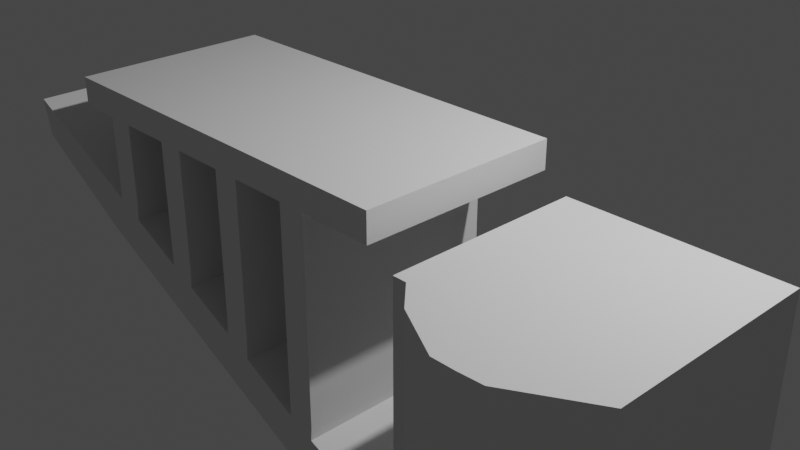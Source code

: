 # Source: untitled.blend  (saved by Blender 4.3.32; exported with 4.5.12 LTS)
import bpy
from mathutils import Matrix  # noqa: F401  (used for matrix-valued properties, if any)

bpy.ops.wm.read_factory_settings(use_empty=True)
scene = bpy.context.scene
scene.name = 'Scene'

# ---- collections
col_collection = bpy.data.collections.new('Collection'); scene.collection.children.link(col_collection)

# ---- world
world_world = bpy.data.worlds.new('World'); scene.world = world_world
world_world.use_nodes = True; world_world.node_tree.nodes.clear()
_N = world_world.node_tree.nodes; _L = world_world.node_tree.links
n0 = _N.new('ShaderNodeOutputWorld'); n0.name = 'World Output'; n0.location = (300, 300)
n1 = _N.new('ShaderNodeBackground'); n1.name = 'Background'; n1.location = (10, 300)
n1.inputs[0].default_value = (0.05088, 0.05088, 0.05088, 1.0)
_L.new(n1.outputs[0], n0.inputs[0])
n0.is_active_output = True
world_world.color = (0.05088, 0.05088, 0.05088)
world_world.use_sun_shadow = False
world_world.sun_shadow_jitter_overblur = 0.0

# ---- cameras
cam_camera = bpy.data.cameras.new('Camera')
cam_camera.clip_end = 100.0
cam_camera.ortho_scale = 7.314

# ---- lights
light_light = bpy.data.lights.new('Light', 'POINT')
light_light.transmission_factor = 0.0
light_light.energy = 1000.0
light_light.shadow_soft_size = 0.1
light_light.shadow_maximum_resolution = 0.006
light_light.use_absolute_resolution = True

# ---- meshes
me_plane = bpy.data.meshes.new('Plane')
me_plane.from_pydata([(-1.0, -1.0, 0.0), (1.0, -1.0, 0.0), (-1.0, 1.0, 0.0), (1.0, 1.0, 0.0)], [], [(0, 1, 3, 2)])
_uv = me_plane.uv_layers.new(name='UVMap')
_uv.uv.foreach_set('vector', [0.0, 0.0, 1.0, 0.0, 1.0, 1.0, 0.0, 1.0])
me_plane.use_remesh_fix_poles = True
me_plane.use_remesh_preserve_attributes = False
me_plane.update()
me_cube_004 = bpy.data.meshes.new('Cube.004')
me_cube_004.from_pydata([(1.399, -1.0, -1.0), (1.399, -1.0, 1.006), (1.399, 1.0, -1.0), (1.399, 1.0, 1.006), (3.399, -1.0, -1.0), (3.399, -1.0, 1.006), (3.399, 1.0, -1.0), (3.399, 1.0, 1.006), (1.399, -1.0, 0.8239), (1.399, 1.0, 0.8239), (3.399, 1.0, 0.8309), (3.399, -1.0, 0.8309), (1.399, 1.0, 0.4784), (3.399, 1.0, 0.4712), (3.399, -1.0, 0.4712), (1.399, -1.0, 0.4784), (1.399, 1.0, 0.3041), (3.399, 1.0, 0.2969), (3.399, -1.0, 0.2969), (1.399, -1.0, 0.3041), (1.399, 1.0, -0.04594), (3.399, 1.0, -0.03901), (3.399, -1.0, -0.03901), (1.399, -1.0, -0.04594), (1.399, 1.0, -0.2132), (3.399, 1.0, -0.2132), (3.399, -1.0, -0.2132), (1.399, -1.0, -0.2132), (1.399, 1.0, -0.5499), (3.399, 1.0, -0.5526), (3.399, -1.0, -0.5526), (1.399, -1.0, -0.5499), (1.399, 1.0, -0.7248), (3.399, 1.0, -0.7261), (3.399, -1.0, -0.7261), (1.399, -1.0, -0.7248), (14.26, -1.0, 0.295), (3.914, -1.0, 0.295), (14.26, 1.0, 0.295), (3.914, 1.0, 0.295), (14.26, -1.0, 0.4694), (3.914, -1.0, 0.4694), (14.26, 1.0, 0.4694), (3.914, 1.0, 0.4694), (17.76, -1.0, 0.8318), (3.691, -1.0, 0.8318), (17.76, 1.0, 0.8318), (3.691, 1.0, 0.8318), (17.76, -1.0, 1.006), (3.691, -1.0, 1.006), (17.76, 1.0, 1.006), (3.691, 1.0, 1.006), (16.0, -1.0, 0.8318), (16.0, 1.0, 0.8318), (16.0, 1.0, 1.006), (16.0, -1.0, 1.006), (22.72, -1.006, 1.198), (7.303, -1.006, -1.532), (22.72, 0.9944, 1.198), (7.303, 0.9944, -1.532), (19.97, -1.006, 1.305), (4.722, -1.006, -1.582), (19.97, 0.9944, 1.305), (4.722, 0.9944, -1.582), (20.39, -1.006, 0.7223), (20.39, 0.9944, 0.7223), (17.81, 0.9944, 0.8288), (17.81, -1.006, 0.8288), (21.24, 0.9944, 0.8786), (18.66, 0.9944, 1.004), (18.66, -1.006, 1.004), (21.24, -1.006, 0.8786), (17.38, -1.006, 0.1666), (17.38, 0.9944, 0.1666), (14.79, 0.9944, 0.2912), (14.79, -1.006, 0.2912), (18.35, 0.9944, 0.3455), (15.77, 0.9944, 0.4673), (15.77, -1.006, 0.4673), (18.35, -1.006, 0.3455), (14.68, -1.006, -0.3301), (14.68, 0.9944, -0.3301), (12.1, 0.9944, -0.2104), (12.1, -1.006, -0.2104), (15.59, 0.9944, -0.1625), (13.01, 0.9944, -0.04117), (13.01, -1.006, -0.04117), (15.59, -1.006, -0.1625), (12.02, -1.0, -0.2132), (3.843, -1.0, -0.2132), (12.02, 1.0, -0.2132), (3.843, 1.0, -0.2132), (12.02, -1.0, -0.03889), (3.843, -1.0, -0.03889), (12.02, 1.0, -0.03889), (3.843, 1.0, -0.03889), (11.87, -1.006, -0.8476), (11.87, 0.9944, -0.8476), (9.289, 0.9944, -0.7243), (9.289, -1.006, -0.7243), (12.82, 0.9944, -0.6726), (10.24, 0.9944, -0.5562), (10.24, -1.006, -0.5562), (12.82, -1.006, -0.6726), (9.13, -1.0, -0.7271), (3.783, -1.0, -0.7271), (9.13, 1.0, -0.7271), (3.783, 1.0, -0.7271), (9.13, -1.0, -0.5527), (3.783, -1.0, -0.5527), (9.13, 1.0, -0.5527), (3.783, 1.0, -0.5527), (1.399, -1.0, 1.465), (1.399, 1.0, 1.465), (3.399, 1.0, 1.465), (3.399, -1.0, 1.465), (32.3, -1.045, 1.748), (4.09, -1.045, 1.748), (32.3, 0.8907, 1.748), (4.09, 0.8907, 1.748), (32.3, -1.166, 2.935), (4.09, -1.166, 2.935), (32.3, 0.8907, 2.935), (4.09, 0.8907, 2.935), (32.3, 0.8907, 2.364), (4.09, 0.8907, 2.364), (32.3, -1.584, 2.364), (4.09, -1.584, 2.364), (32.3, 0.8907, 2.056), (4.09, -1.436, 2.056), (4.09, 0.8907, 2.056), (32.3, -1.436, 2.056), (4.09, 0.8907, 2.649), (32.3, -1.436, 2.649), (32.3, 0.8907, 2.649), (4.09, -1.436, 2.649), (26.16, -1.045, 1.748), (26.16, 0.8907, 1.748), (24.88, 0.8907, 2.935), (24.88, -1.166, 2.935), (24.88, -1.584, 2.364), (24.88, 0.8907, 2.364), (24.88, 0.8907, 2.056), (24.88, -1.436, 2.056), (24.88, -1.436, 2.649), (24.88, 0.8907, 2.649), (20.81, -1.045, 1.748), (20.81, 0.8907, 1.748), (20.81, 0.8907, 2.935), (20.81, -1.166, 2.935), (20.81, -1.584, 2.364), (20.81, 0.8907, 2.364), (20.81, 0.8907, 2.056), (20.81, -1.436, 2.056), (20.81, -1.436, 2.649), (20.81, 0.8907, 2.649), (23.8, -1.025, 1.473), (20.81, -1.025, 1.526), (20.81, 0.9426, 1.526), (23.8, 0.9426, 1.473), (24.83, -1.034, 1.594), (20.81, -1.034, 1.624), (20.81, 0.9198, 1.624), (24.83, 0.9198, 1.594), (20.81, -1.045, 1.664), (4.09, -1.045, 1.664), (4.09, 0.8907, 1.664), (20.81, 0.8907, 1.664), (25.35, -1.038, 1.654), (20.81, -1.038, 1.672), (20.81, 0.9084, 1.672), (25.35, 0.9084, 1.654), (32.3, 0.8907, 2.507), (4.09, -1.57, 2.507), (4.09, 0.8907, 2.507), (32.3, -1.57, 2.507), (24.88, 0.8907, 2.507), (24.88, -1.57, 2.507), (20.81, 0.8907, 2.507), (20.81, -1.57, 2.507), (4.09, 0.8907, 2.228), (32.3, -1.586, 2.228), (32.3, 0.8907, 2.228), (4.09, -1.586, 2.228), (24.88, -1.586, 2.228), (24.88, 0.8907, 2.228), (20.81, -1.586, 2.228), (20.81, 0.8907, 2.228), (4.09, 0.8907, 2.78), (32.3, -1.312, 2.78), (32.3, 0.8907, 2.78), (4.09, -1.312, 2.78), (24.88, -1.312, 2.78), (24.88, 0.8907, 2.78), (20.81, -1.312, 2.78), (20.81, 0.8907, 2.78), (32.3, 0.8907, 1.902), (4.09, -1.301, 1.902), (4.09, 0.8907, 1.902), (32.3, -1.301, 1.902), (25.52, 0.8907, 1.902), (25.52, -1.301, 1.902), (20.81, 0.8907, 1.902), (20.81, -1.301, 1.902), (43.11, 0.8907, 1.748), (43.11, -1.045, 1.748), (43.11, 0.8907, 1.902), (43.11, -1.166, 2.935), (43.11, 0.8907, 2.935), (43.11, -1.312, 2.78), (43.11, 0.8907, 2.507), (43.11, 0.8907, 2.364), (43.11, -1.586, 2.228), (43.11, -1.584, 2.364), (43.11, 0.8907, 2.228), (43.11, 0.8907, 2.056), (43.11, -1.301, 1.902), (43.11, -1.436, 2.056), (43.11, -1.57, 2.507), (43.11, -1.436, 2.649), (43.11, 0.8907, 2.78), (43.11, 0.8907, 2.649), (18.89, -1.045, 1.748), (18.89, 0.8907, 1.748), (18.89, 0.8907, 2.935), (18.89, -1.166, 2.935), (18.89, -1.584, 2.364), (18.89, 0.8907, 2.364), (18.89, 0.8907, 2.056), (18.89, -1.436, 2.056), (18.89, -1.436, 2.649), (18.89, 0.8907, 2.649), (18.89, -1.045, 1.664), (18.89, 0.8907, 1.664), (18.89, 0.8907, 2.507), (18.89, -1.57, 2.507), (18.89, -1.586, 2.228), (18.89, 0.8907, 2.228), (18.89, -1.312, 2.78), (18.89, 0.8907, 2.78), (18.89, 0.8907, 1.902), (18.89, -1.301, 1.902), (18.89, -1.062, 2.935), (20.81, -1.062, 2.935), (18.89, -1.48, 2.364), (20.81, -1.48, 2.364), (18.89, -1.332, 2.056), (20.81, -1.332, 2.056), (18.89, -1.332, 2.649), (20.81, -1.332, 2.649), (20.81, -1.209, 2.78), (20.81, -1.482, 2.228), (20.81, -1.466, 2.507), (20.81, -1.197, 1.902), (20.81, -0.9412, 1.748), (18.89, -1.466, 2.507), (18.89, -1.482, 2.228), (18.89, -1.209, 2.78), (18.89, -1.197, 1.902), (18.89, -0.9412, 1.748), (19.65, 0.8907, 1.748), (19.65, 0.8907, 2.935), (19.65, -1.166, 2.935), (19.65, 0.8907, 2.364), (19.65, 0.8907, 2.056), (19.65, 0.8907, 2.649), (19.65, 0.8907, 1.664), (19.65, 0.8907, 2.507), (19.65, 0.8907, 2.228), (19.65, 0.8907, 2.78), (19.65, 0.8907, 1.902), (19.65, -1.045, 1.748), (19.65, -1.045, 1.664), (19.65, -1.062, 2.935), (19.65, -1.48, 2.364), (19.65, -1.332, 2.056), (19.65, -1.332, 2.649), (19.65, -1.466, 2.507), (19.65, -1.482, 2.228), (19.65, -1.209, 2.78), (19.65, -1.197, 1.902), (19.65, -0.9412, 1.748), (19.65, -1.032, 2.935), (20.81, -1.032, 2.935), (19.65, -1.449, 2.364), (20.81, -1.449, 2.364), (19.65, -1.301, 2.056), (20.81, -1.301, 2.056), (19.65, -1.301, 2.649), (20.81, -1.301, 2.649), (20.81, -1.178, 2.78), (20.81, -1.452, 2.228), (20.81, -1.436, 2.507), (20.81, -1.166, 1.902), (20.81, -0.9106, 1.748), (19.65, -1.436, 2.507), (19.65, -1.452, 2.228), (19.65, -1.178, 2.78), (19.65, -1.166, 1.902), (19.65, -0.9106, 1.748), (1.399, 0.0, -1.0), (1.399, 0.0, 1.006), (3.399, 0.0, -1.0), (3.399, 0.0, 1.006), (1.399, 0.0, 0.8239), (1.399, -1.192e-07, 0.4784), (1.399, -1.192e-07, 0.3041), (1.399, -1.192e-07, -0.04594), (1.399, -1.192e-07, -0.2132), (1.399, -5.96e-08, -0.5499), (3.399, -5.96e-08, -0.7261), (1.399, 0.0, -0.7248), (17.76, -5.96e-08, 1.006), (3.691, -5.96e-08, 1.006), (16.0, -5.96e-08, 1.006), (22.72, -0.005577, 1.198), (7.303, -0.005576, -1.532), (19.97, -0.005577, 1.305), (4.722, -0.005576, -1.582), (20.39, -0.005577, 0.7223), (21.24, -0.005577, 0.8786), (18.66, -0.005577, 1.004), (17.38, -0.005577, 0.1666), (18.35, -0.005577, 0.3455), (14.68, -0.005577, -0.3301), (15.59, -0.005577, -0.1625), (9.289, -0.005577, -0.7243), (11.87, -0.005577, -0.8476), (12.82, -0.005577, -0.6726), (9.13, 2.384e-07, -0.7271), (3.783, 2.98e-07, -0.7271), (1.399, 0.0, 1.465), (3.399, 0.0, 1.465), (32.3, -0.07712, 1.748), (4.09, -0.07712, 1.748), (32.3, -0.1377, 2.935), (4.09, -0.1377, 2.935), (4.09, -0.3465, 2.364), (4.09, -0.2724, 2.056), (4.09, -0.2724, 2.649), (24.88, -0.1377, 2.935), (26.16, -0.07712, 1.748), (20.81, -0.1377, 2.935), (20.81, -0.07712, 1.748), (23.8, -0.04135, 1.473), (20.81, -0.04135, 1.526), (20.81, -0.05707, 1.624), (24.83, -0.05707, 1.594), (4.09, -0.07712, 1.664), (20.81, -0.07712, 1.664), (25.35, -0.0649, 1.654), (20.81, -0.0649, 1.672), (4.09, -0.3398, 2.507), (4.09, -0.3477, 2.228), (4.09, -0.2109, 2.78), (4.09, -0.2051, 1.902), (43.11, -0.07712, 1.748), (43.11, -0.1377, 2.935), (43.11, -0.3465, 2.364), (43.11, -0.2724, 2.056), (43.11, -0.2724, 2.649), (43.11, -0.3398, 2.507), (43.11, -0.3477, 2.228), (43.11, -0.2109, 2.78), (43.11, -0.2051, 1.902), (18.89, -0.07712, 1.664), (18.89, -0.1377, 2.935), (19.65, -0.1377, 2.935), (19.65, -0.07712, 1.664)], [], [(304, 301, 3, 9), (9, 3, 7, 10), (47, 45, 11, 10), (11, 5, 1, 8), (300, 302, 4, 0), (7, 3, 113, 114), (14, 11, 8, 15), (13, 10, 11, 14), (12, 9, 10, 13), (305, 304, 9, 12), (306, 305, 12, 16), (16, 12, 13, 17), (39, 37, 18, 17), (18, 14, 15, 19), (22, 18, 19, 23), (21, 17, 18, 22), (20, 16, 17, 21), (307, 306, 16, 20), (308, 307, 20, 24), (24, 20, 21, 25), (91, 89, 26, 25), (26, 22, 23, 27), (30, 26, 27, 31), (29, 25, 26, 30), (28, 24, 25, 29), (309, 308, 24, 28), (311, 309, 28, 32), (32, 28, 29, 33), (330, 105, 34, 310), (34, 30, 31, 35), (4, 34, 35, 0), (302, 310, 34, 4), (2, 32, 33, 6), (300, 311, 32, 2), (36, 37, 39, 38), (38, 39, 43, 42), (42, 43, 41, 40), (40, 41, 37, 36), (78, 77, 42, 40), (43, 39, 17, 13), (52, 45, 47, 53), (53, 47, 51, 54), (314, 313, 49, 55), (55, 49, 45, 52), (321, 69, 50, 312), (51, 47, 10, 7), (48, 55, 52, 44), (312, 314, 55, 48), (46, 53, 54, 50), (44, 52, 53, 46), (327, 316, 59, 97), (97, 59, 63, 98), (326, 318, 61, 99), (99, 61, 57, 96), (345, 158, 62, 317), (318, 316, 57, 61), (70, 67, 64, 71), (67, 70, 48, 44), (68, 65, 66, 69), (320, 319, 65, 68), (315, 320, 68, 58), (58, 68, 69, 62), (317, 321, 70, 60), (60, 70, 71, 56), (69, 66, 46, 50), (66, 67, 44, 46), (78, 75, 72, 79), (75, 78, 40, 36), (76, 73, 74, 77), (323, 322, 73, 76), (319, 323, 76, 65), (65, 76, 77, 66), (66, 77, 78, 67), (67, 78, 79, 64), (77, 74, 38, 42), (74, 75, 36, 38), (86, 83, 80, 87), (94, 92, 86, 85), (84, 81, 82, 85), (325, 324, 81, 84), (322, 325, 84, 73), (73, 84, 85, 74), (74, 85, 86, 75), (75, 86, 87, 72), (88, 89, 91, 90), (90, 91, 95, 94), (94, 95, 93, 92), (92, 93, 89, 88), (90, 94, 85, 82), (95, 91, 25, 21), (92, 88, 83, 86), (88, 90, 82, 83), (102, 99, 96, 103), (110, 108, 102, 101), (100, 97, 98, 101), (328, 327, 97, 100), (324, 328, 100, 81), (81, 100, 101, 82), (82, 101, 102, 83), (83, 102, 103, 80), (329, 330, 107, 106), (106, 107, 111, 110), (110, 111, 109, 108), (108, 109, 105, 104), (106, 110, 101, 98), (111, 107, 33, 29), (108, 104, 99, 102), (329, 106, 98, 326), (45, 49, 5, 11), (313, 51, 7, 303), (37, 41, 14, 18), (41, 43, 13, 14), (89, 93, 22, 26), (93, 95, 21, 22), (105, 109, 30, 34), (109, 111, 29, 30), (332, 331, 112, 115), (303, 7, 114, 332), (301, 1, 112, 331), (1, 5, 115, 112), (343, 146, 164, 349), (239, 188, 123, 224), (366, 336, 121, 225), (241, 197, 117, 222), (131, 199, 216, 217), (355, 334, 117, 197), (352, 337, 127, 173), (134, 190, 220, 221), (235, 173, 127, 226), (237, 180, 125, 227), (240, 198, 130, 228), (199, 116, 205, 216), (353, 338, 129, 183), (236, 183, 129, 229), (238, 191, 135, 230), (354, 339, 135, 191), (333, 118, 204, 356), (234, 174, 132, 231), (172, 176, 145, 134), (189, 192, 144, 133), (181, 184, 143, 131), (196, 200, 142, 128), (182, 185, 141, 124), (175, 177, 140, 126), (199, 201, 136, 116), (335, 340, 139, 120), (190, 193, 138, 122), (333, 341, 137, 118), (176, 178, 155, 145), (192, 194, 154, 144), (184, 186, 153, 143), (200, 202, 152, 142), (185, 187, 151, 141), (177, 179, 150, 140), (201, 203, 146, 136), (340, 342, 149, 139), (193, 195, 148, 138), (156, 157, 60, 56), (158, 159, 58, 62), (344, 156, 56, 315), (347, 160, 156, 344), (162, 163, 159, 158), (160, 161, 157, 156), (346, 162, 158, 345), (351, 170, 162, 346), (168, 169, 161, 160), (170, 171, 163, 162), (350, 168, 160, 347), (365, 348, 166, 233), (222, 117, 165, 232), (334, 119, 166, 348), (260, 147, 167, 266), (341, 136, 168, 350), (147, 137, 171, 170), (136, 146, 169, 168), (343, 147, 170, 351), (144, 154, 179, 177), (141, 151, 178, 176), (133, 144, 177, 175), (124, 141, 176, 172), (227, 125, 174, 234), (335, 120, 207, 357), (230, 135, 173, 235), (339, 352, 173, 135), (142, 152, 187, 185), (140, 150, 186, 184), (128, 142, 185, 182), (126, 140, 184, 181), (226, 127, 183, 236), (337, 353, 183, 127), (228, 130, 180, 237), (133, 175, 218, 219), (145, 155, 195, 193), (139, 149, 194, 192), (134, 145, 193, 190), (120, 139, 192, 189), (336, 354, 191, 121), (225, 121, 191, 238), (126, 181, 212, 213), (231, 132, 188, 239), (143, 153, 203, 201), (137, 147, 202, 200), (131, 143, 201, 199), (118, 137, 200, 196), (190, 122, 208, 220), (223, 119, 198, 240), (338, 355, 197, 129), (229, 129, 197, 241), (363, 357, 207, 209), (362, 358, 213, 212), (364, 359, 217, 216), (361, 360, 219, 218), (358, 361, 218, 213), (359, 362, 212, 217), (360, 363, 209, 219), (356, 364, 216, 205), (172, 134, 221, 210), (120, 189, 209, 207), (181, 131, 217, 212), (118, 196, 206, 204), (175, 126, 213, 218), (182, 124, 211, 214), (189, 133, 219, 209), (196, 128, 215, 206), (124, 172, 210, 211), (128, 182, 214, 215), (226, 236, 256, 244), (260, 223, 240, 270), (265, 231, 239, 269), (262, 225, 242, 273), (264, 228, 237, 268), (238, 230, 248, 257), (225, 238, 257, 242), (263, 227, 234, 267), (119, 223, 233, 166), (271, 222, 232, 272), (368, 365, 233, 266), (267, 234, 231, 265), (146, 203, 253, 254), (271, 146, 254, 281), (270, 240, 228, 264), (268, 237, 227, 263), (241, 222, 259, 258), (150, 179, 252, 245), (367, 366, 225, 262), (269, 239, 224, 261), (275, 246, 258, 280), (273, 242, 257, 279), (274, 244, 256, 278), (276, 248, 255, 277), (279, 257, 248, 276), (278, 256, 246, 275), (277, 255, 244, 274), (280, 258, 259, 281), (154, 194, 250, 249), (179, 154, 249, 252), (236, 229, 246, 256), (186, 150, 245, 251), (230, 235, 255, 248), (153, 186, 251, 247), (194, 149, 243, 250), (229, 241, 258, 246), (235, 226, 244, 255), (203, 153, 247, 253), (245, 252, 292, 285), (275, 280, 298, 286), (281, 254, 294, 299), (247, 251, 291, 287), (273, 279, 297, 282), (250, 243, 283, 290), (249, 250, 290, 289), (274, 278, 296, 284), (195, 269, 261, 148), (342, 367, 262, 149), (187, 268, 263, 151), (202, 270, 264, 152), (222, 271, 281, 259), (178, 267, 265, 155), (349, 368, 266, 167), (146, 271, 272, 164), (151, 263, 267, 178), (152, 264, 268, 187), (149, 262, 273, 243), (155, 265, 269, 195), (147, 260, 270, 202), (223, 260, 266, 233), (293, 298, 299, 294), (292, 295, 284, 285), (291, 296, 286, 287), (290, 297, 288, 289), (289, 288, 295, 292), (285, 284, 296, 291), (283, 282, 297, 290), (287, 286, 298, 293), (280, 281, 299, 298), (253, 247, 287, 293), (254, 253, 293, 294), (277, 274, 284, 295), (243, 273, 282, 283), (252, 249, 289, 292), (278, 275, 286, 296), (279, 276, 288, 297), (251, 245, 285, 291), (276, 277, 295, 288), (164, 272, 368, 349), (148, 261, 367, 342), (261, 224, 366, 367), (272, 232, 365, 368), (204, 206, 364, 356), (221, 220, 363, 360), (215, 214, 362, 359), (211, 210, 361, 358), (210, 221, 360, 361), (206, 215, 359, 364), (214, 211, 358, 362), (220, 208, 357, 363), (130, 198, 355, 338), (123, 188, 354, 336), (125, 180, 353, 337), (132, 174, 352, 339), (122, 335, 357, 208), (146, 343, 351, 169), (137, 341, 350, 171), (117, 334, 348, 165), (232, 165, 348, 365), (171, 350, 347, 163), (169, 351, 346, 161), (161, 346, 345, 157), (163, 347, 344, 159), (159, 344, 315, 58), (138, 148, 342, 340), (116, 136, 341, 333), (122, 138, 340, 335), (116, 333, 356, 205), (188, 132, 339, 354), (180, 130, 338, 353), (174, 125, 337, 352), (198, 119, 334, 355), (224, 123, 336, 366), (147, 343, 349, 167), (3, 301, 331, 113), (5, 303, 332, 115), (114, 113, 331, 332), (49, 313, 303, 5), (104, 329, 326, 99), (104, 105, 330, 329), (80, 103, 328, 324), (103, 96, 327, 328), (72, 87, 325, 322), (87, 80, 324, 325), (64, 79, 323, 319), (79, 72, 322, 323), (62, 69, 321, 317), (56, 71, 320, 315), (71, 64, 319, 320), (63, 59, 316, 318), (157, 345, 317, 60), (98, 63, 318, 326), (96, 57, 316, 327), (50, 54, 314, 312), (70, 321, 312, 48), (54, 51, 313, 314), (0, 35, 311, 300), (6, 33, 310, 302), (107, 330, 310, 33), (35, 31, 309, 311), (31, 27, 308, 309), (27, 23, 307, 308), (23, 19, 306, 307), (19, 15, 305, 306), (15, 8, 304, 305), (2, 6, 302, 300), (8, 1, 301, 304)])
_uv = me_cube_004.uv_layers.new(name='UVMap')
_uv.uv.foreach_set('vector', [0.5946, 0.125, 0.625, 0.125, 0.625, 0.25, 0.5946, 0.25, 0.5946, 0.25, 0.625, 0.25, 0.625, 0.5, 0.5946, 0.5, 0.625, 0.25, 0.625, 0.0, 0.5946, 0.75, 0.5946, 0.5, 0.5946, 0.75, 0.625, 0.75, 0.625, 1.0, 0.5946, 1.0, 0.125, 0.625, 0.375, 0.625, 0.375, 0.75, 0.125, 0.75, 0.625, 0.5, 0.625, 0.25, 0.625, 0.25, 0.625, 0.5, 0.553, 0.75, 0.5946, 0.75, 0.5946, 1.0, 0.553, 1.0, 0.553, 0.5, 0.5946, 0.5, 0.5946, 0.75, 0.553, 0.75, 0.553, 0.25, 0.5946, 0.25, 0.5946, 0.5, 0.553, 0.5, 0.553, 0.125, 0.5946, 0.125, 0.5946, 0.25, 0.553, 0.25, 0.532, 0.125, 0.553, 0.125, 0.553, 0.25, 0.532, 0.25, 0.532, 0.25, 0.553, 0.25, 0.553, 0.5, 0.532, 0.5, 0.625, 0.25, 0.625, 0.0, 0.532, 0.75, 0.532, 0.5, 0.532, 0.75, 0.553, 0.75, 0.553, 1.0, 0.532, 1.0, 0.4535, 0.75, 0.532, 0.75, 0.532, 1.0, 0.4535, 1.0, 0.4535, 0.5, 0.532, 0.5, 0.532, 0.75, 0.4535, 0.75, 0.4535, 0.25, 0.532, 0.25, 0.532, 0.5, 0.4535, 0.5, 0.4535, 0.125, 0.532, 0.125, 0.532, 0.25, 0.4535, 0.25, 0.4156, 0.125, 0.4535, 0.125, 0.4535, 0.25, 0.4156, 0.25, 0.4156, 0.25, 0.4535, 0.25, 0.4535, 0.5, 0.4156, 0.5, 0.625, 0.25, 0.625, 0.0, 0.4156, 0.75, 0.4156, 0.5, 0.4156, 0.75, 0.4535, 0.75, 0.4535, 1.0, 0.4156, 1.0, 0.3992, 0.75, 0.4156, 0.75, 0.4156, 1.0, 0.3992, 1.0, 0.3992, 0.5, 0.4156, 0.5, 0.4156, 0.75, 0.3992, 0.75, 0.3992, 0.25, 0.4156, 0.25, 0.4156, 0.5, 0.3992, 0.5, 0.3992, 0.125, 0.4156, 0.125, 0.4156, 0.25, 0.3992, 0.25, 0.3871, 0.125, 0.3992, 0.125, 0.3992, 0.25, 0.3871, 0.25, 0.3871, 0.25, 0.3992, 0.25, 0.3992, 0.5, 0.3871, 0.5, 0.625, 0.125, 0.625, 0.0, 0.3871, 0.75, 0.3871, 0.625, 0.3871, 0.75, 0.3992, 0.75, 0.3992, 1.0, 0.3871, 1.0, 0.375, 0.75, 0.3871, 0.75, 0.3871, 1.0, 0.375, 1.0, 0.375, 0.625, 0.3871, 0.625, 0.3871, 0.75, 0.375, 0.75, 0.375, 0.25, 0.3871, 0.25, 0.3871, 0.5, 0.375, 0.5, 0.375, 0.125, 0.3871, 0.125, 0.3871, 0.25, 0.375, 0.25, 0.375, 0.0, 0.625, 0.0, 0.625, 0.25, 0.375, 0.25, 0.375, 0.25, 0.625, 0.25, 0.625, 0.5, 0.375, 0.5, 0.375, 0.5, 0.625, 0.5, 0.625, 0.75, 0.375, 0.75, 0.375, 0.75, 0.625, 0.75, 0.625, 1.0, 0.375, 1.0, 0.4318, 0.75, 0.4318, 0.5, 0.375, 0.5, 0.375, 0.75, 0.625, 0.5, 0.625, 0.25, 0.532, 0.5, 0.553, 0.5, 0.4062, 0.0, 0.625, 0.0, 0.625, 0.25, 0.4062, 0.25, 0.4062, 0.25, 0.625, 0.25, 0.625, 0.5, 0.4062, 0.5, 0.4062, 0.625, 0.625, 0.625, 0.625, 0.75, 0.4062, 0.75, 0.4062, 0.75, 0.625, 0.75, 0.625, 1.0, 0.4062, 1.0, 0.3812, 0.625, 0.3812, 0.5, 0.375, 0.5, 0.375, 0.625, 0.625, 0.5, 0.625, 0.25, 0.5946, 0.5, 0.625, 0.5, 0.375, 0.75, 0.4062, 0.75, 0.4062, 1.0, 0.375, 1.0, 0.375, 0.625, 0.4062, 0.625, 0.4062, 0.75, 0.375, 0.75, 0.375, 0.25, 0.4062, 0.25, 0.4062, 0.5, 0.375, 0.5, 0.375, 0.0, 0.4062, 0.0, 0.4062, 0.25, 0.375, 0.25, 0.5451, 0.125, 0.625, 0.125, 0.625, 0.25, 0.5451, 0.25, 0.5451, 0.25, 0.625, 0.25, 0.625, 0.5, 0.5451, 0.5, 0.5451, 0.625, 0.625, 0.625, 0.625, 0.75, 0.5451, 0.75, 0.5451, 0.75, 0.625, 0.75, 0.625, 1.0, 0.5451, 1.0, 0.4667, 0.375, 0.4667, 0.375, 0.375, 0.5, 0.375, 0.625, 0.625, 0.625, 0.875, 0.625, 0.875, 0.75, 0.625, 0.75, 0.3812, 0.75, 0.396, 0.75, 0.396, 1.0, 0.3812, 1.0, 0.396, 0.75, 0.3812, 0.75, 0.375, 0.75, 0.375, 1.0, 0.3812, 0.25, 0.396, 0.25, 0.396, 0.5, 0.3812, 0.5, 0.3812, 0.125, 0.396, 0.125, 0.396, 0.25, 0.3812, 0.25, 0.375, 0.125, 0.3812, 0.125, 0.3812, 0.25, 0.375, 0.25, 0.375, 0.25, 0.3812, 0.25, 0.3812, 0.5, 0.375, 0.5, 0.375, 0.625, 0.3812, 0.625, 0.3812, 0.75, 0.375, 0.75, 0.375, 0.75, 0.3812, 0.75, 0.3812, 1.0, 0.375, 1.0, 0.3812, 0.5, 0.396, 0.5, 0.375, 0.25, 0.375, 0.5, 0.396, 0.5, 0.396, 0.75, 0.375, 0.0, 0.375, 0.25, 0.4318, 0.75, 0.4488, 0.75, 0.4488, 1.0, 0.4318, 1.0, 0.4488, 0.75, 0.4318, 0.75, 0.375, 0.75, 0.375, 1.0, 0.4318, 0.25, 0.4488, 0.25, 0.4488, 0.5, 0.4318, 0.5, 0.4318, 0.125, 0.4488, 0.125, 0.4488, 0.25, 0.4318, 0.25, 0.396, 0.125, 0.4318, 0.125, 0.4318, 0.25, 0.396, 0.25, 0.396, 0.25, 0.4318, 0.25, 0.4318, 0.5, 0.396, 0.5, 0.396, 0.5, 0.4318, 0.5, 0.4318, 0.75, 0.396, 0.75, 0.396, 0.75, 0.4318, 0.75, 0.4318, 1.0, 0.396, 1.0, 0.4318, 0.5, 0.4488, 0.5, 0.375, 0.25, 0.375, 0.5, 0.4488, 0.5, 0.4488, 0.75, 0.375, 0.0, 0.375, 0.25, 0.48, 0.75, 0.4959, 0.75, 0.4959, 1.0, 0.48, 1.0, 0.375, 0.5, 0.375, 0.75, 0.48, 0.75, 0.48, 0.5, 0.48, 0.25, 0.4959, 0.25, 0.4959, 0.5, 0.48, 0.5, 0.48, 0.125, 0.4959, 0.125, 0.4959, 0.25, 0.48, 0.25, 0.4488, 0.125, 0.48, 0.125, 0.48, 0.25, 0.4488, 0.25, 0.4488, 0.25, 0.48, 0.25, 0.48, 0.5, 0.4488, 0.5, 0.4488, 0.5, 0.48, 0.5, 0.48, 0.75, 0.4488, 0.75, 0.4488, 0.75, 0.48, 0.75, 0.48, 1.0, 0.4488, 1.0, 0.375, 0.0, 0.625, 0.0, 0.625, 0.25, 0.375, 0.25, 0.375, 0.25, 0.625, 0.25, 0.625, 0.5, 0.375, 0.5, 0.375, 0.5, 0.625, 0.5, 0.625, 0.75, 0.375, 0.75, 0.375, 0.75, 0.625, 0.75, 0.625, 1.0, 0.375, 1.0, 0.375, 0.25, 0.375, 0.5, 0.48, 0.5, 0.4959, 0.5, 0.625, 0.5, 0.625, 0.25, 0.4156, 0.5, 0.4535, 0.5, 0.375, 0.75, 0.375, 1.0, 0.4959, 0.75, 0.48, 0.75, 0.375, 0.0, 0.375, 0.25, 0.4959, 0.5, 0.4959, 0.75, 0.5285, 0.75, 0.5451, 0.75, 0.5451, 1.0, 0.5285, 1.0, 0.375, 0.5, 0.375, 0.75, 0.5285, 0.75, 0.5285, 0.5, 0.5285, 0.25, 0.5451, 0.25, 0.5451, 0.5, 0.5285, 0.5, 0.5285, 0.125, 0.5451, 0.125, 0.5451, 0.25, 0.5285, 0.25, 0.4959, 0.125, 0.5285, 0.125, 0.5285, 0.25, 0.4959, 0.25, 0.4959, 0.25, 0.5285, 0.25, 0.5285, 0.5, 0.4959, 0.5, 0.4959, 0.5, 0.5285, 0.5, 0.5285, 0.75, 0.4959, 0.75, 0.4959, 0.75, 0.5285, 0.75, 0.5285, 1.0, 0.4959, 1.0, 0.375, 0.125, 0.625, 0.125, 0.625, 0.25, 0.375, 0.25, 0.375, 0.25, 0.625, 0.25, 0.625, 0.5, 0.375, 0.5, 0.375, 0.5, 0.625, 0.5, 0.625, 0.75, 0.375, 0.75, 0.375, 0.75, 0.625, 0.75, 0.625, 1.0, 0.375, 1.0, 0.375, 0.25, 0.375, 0.5, 0.5285, 0.5, 0.5451, 0.5, 0.625, 0.5, 0.625, 0.25, 0.3871, 0.5, 0.3992, 0.5, 0.375, 0.75, 0.375, 1.0, 0.5451, 0.75, 0.5285, 0.75, 0.375, 0.125, 0.375, 0.25, 0.5451, 0.5, 0.5451, 0.625, 0.625, 1.0, 0.625, 0.75, 0.625, 0.75, 0.5946, 0.75, 0.625, 0.625, 0.625, 0.5, 0.625, 0.5, 0.625, 0.625, 0.625, 1.0, 0.625, 0.75, 0.553, 0.75, 0.532, 0.75, 0.625, 0.75, 0.625, 0.5, 0.553, 0.5, 0.553, 0.75, 0.625, 1.0, 0.625, 0.75, 0.4535, 0.75, 0.4156, 0.75, 0.625, 0.75, 0.625, 0.5, 0.4535, 0.5, 0.4535, 0.75, 0.625, 1.0, 0.625, 0.75, 0.3992, 0.75, 0.3871, 0.75, 0.625, 0.75, 0.625, 0.5, 0.3992, 0.5, 0.3992, 0.75, 0.625, 0.625, 0.875, 0.625, 0.875, 0.75, 0.625, 0.75, 0.625, 0.625, 0.625, 0.5, 0.625, 0.5, 0.625, 0.625, 0.625, 0.125, 0.625, 0.0, 0.625, 0.0, 0.625, 0.125, 0.625, 1.0, 0.625, 0.75, 0.625, 0.75, 0.625, 1.0, 0.5583, 0.125, 0.5583, 0.0, 0.5583, 0.0, 0.5583, 0.125, 0.6119, 0.4674, 0.625, 0.4674, 0.625, 0.5, 0.6119, 0.5, 0.6119, 0.625, 0.625, 0.625, 0.625, 0.75, 0.6119, 0.75, 0.6119, 0.9675, 0.625, 0.9675, 0.625, 1.0, 0.6119, 1.0, 0.375, 0.9351, 0.375, 0.9675, 0.375, 0.9675, 0.375, 0.9351, 0.8425, 0.625, 0.875, 0.625, 0.875, 0.75, 0.8425, 0.75, 0.7151, 0.625, 0.7452, 0.625, 0.7452, 0.75, 0.7151, 0.75, 0.375, 0.4399, 0.375, 0.4674, 0.375, 0.4674, 0.375, 0.4399, 0.6119, 0.8401, 0.625, 0.8401, 0.625, 0.8702, 0.6119, 0.8702, 0.6119, 0.3512, 0.625, 0.3512, 0.625, 0.3798, 0.6119, 0.3798, 0.6119, 0.2825, 0.625, 0.2825, 0.625, 0.3149, 0.6119, 0.3149, 0.375, 0.9675, 0.375, 1.0, 0.375, 1.0, 0.375, 0.9675, 0.7738, 0.625, 0.8101, 0.625, 0.8101, 0.75, 0.7738, 0.75, 0.6119, 0.8988, 0.625, 0.8988, 0.625, 0.9351, 0.6119, 0.9351, 0.6119, 0.7826, 0.625, 0.7826, 0.625, 0.8101, 0.6119, 0.8101, 0.6576, 0.625, 0.6851, 0.625, 0.6851, 0.75, 0.6576, 0.75, 0.375, 0.125, 0.375, 0.25, 0.375, 0.25, 0.375, 0.125, 0.6119, 0.4099, 0.625, 0.4099, 0.625, 0.4399, 0.6119, 0.4399, 0.375, 0.4099, 0.4963, 0.4099, 0.4963, 0.4399, 0.375, 0.4399, 0.375, 0.7826, 0.4963, 0.7826, 0.4963, 0.8101, 0.375, 0.8101, 0.375, 0.8988, 0.4963, 0.8988, 0.4963, 0.9351, 0.375, 0.9351, 0.375, 0.2825, 0.4963, 0.2825, 0.4963, 0.3149, 0.375, 0.3149, 0.375, 0.3512, 0.4963, 0.3512, 0.4963, 0.3798, 0.375, 0.3798, 0.375, 0.8401, 0.4963, 0.8401, 0.4963, 0.8702, 0.375, 0.8702, 0.375, 0.9675, 0.4963, 0.9675, 0.4963, 1.0, 0.375, 1.0, 0.375, 0.625, 0.4963, 0.625, 0.4963, 0.75, 0.375, 0.75, 0.375, 0.4674, 0.4963, 0.4674, 0.4963, 0.5, 0.375, 0.5, 0.375, 0.125, 0.4963, 0.125, 0.4963, 0.25, 0.375, 0.25, 0.4963, 0.4099, 0.5583, 0.4099, 0.5583, 0.4399, 0.4963, 0.4399, 0.4963, 0.7826, 0.5583, 0.7826, 0.5583, 0.8101, 0.4963, 0.8101, 0.4963, 0.8988, 0.5583, 0.8988, 0.5583, 0.9351, 0.4963, 0.9351, 0.4963, 0.2825, 0.5583, 0.2825, 0.5583, 0.3149, 0.4963, 0.3149, 0.4963, 0.3512, 0.5583, 0.3512, 0.5583, 0.3798, 0.4963, 0.3798, 0.4963, 0.8401, 0.5583, 0.8401, 0.5583, 0.8702, 0.4963, 0.8702, 0.4963, 0.9675, 0.5583, 0.9675, 0.5583, 1.0, 0.4963, 1.0, 0.4963, 0.625, 0.5583, 0.625, 0.5583, 0.75, 0.4963, 0.75, 0.4963, 0.4674, 0.5583, 0.4674, 0.5583, 0.5, 0.4963, 0.5, 0.4356, 1.0, 0.4667, 0.875, 0.375, 0.75, 0.375, 1.0, 0.4667, 0.375, 0.4356, 0.25, 0.375, 0.25, 0.375, 0.5, 0.4356, 0.125, 0.4356, 0.0, 0.375, 0.0, 0.375, 0.125, 0.4623, 0.125, 0.4623, 0.0, 0.4356, 0.0, 0.4356, 0.125, 0.5069, 0.3201, 0.4623, 0.25, 0.4356, 0.25, 0.4667, 0.375, 0.4623, 1.0, 0.5069, 0.9299, 0.4667, 0.875, 0.4356, 1.0, 0.5069, 0.2651, 0.5069, 0.3201, 0.4667, 0.375, 0.4667, 0.375, 0.527, 0.2105, 0.527, 0.2927, 0.5069, 0.3201, 0.5069, 0.2651, 0.4755, 1.0, 0.527, 0.9573, 0.5069, 0.9299, 0.4623, 1.0, 0.527, 0.2927, 0.4755, 0.25, 0.4623, 0.25, 0.5069, 0.3201, 0.4755, 0.125, 0.4755, 0.0, 0.4623, 0.0, 0.4623, 0.125, 0.6119, 0.125, 0.625, 0.125, 0.625, 0.25, 0.6119, 0.25, 0.6119, 1.0, 0.625, 1.0, 0.625, 1.0, 0.6119, 1.0, 0.875, 0.625, 0.875, 0.5, 0.875, 0.5, 0.875, 0.625, 0.5907, 0.25, 0.5583, 0.25, 0.5583, 0.25, 0.5907, 0.25, 0.4963, 0.125, 0.4963, 0.0, 0.4755, 0.0, 0.4755, 0.125, 0.5583, 0.25, 0.4963, 0.25, 0.4755, 0.25, 0.527, 0.2927, 0.4963, 1.0, 0.5583, 1.0, 0.527, 0.9573, 0.4755, 1.0, 0.5583, 0.125, 0.5583, 0.25, 0.527, 0.2927, 0.527, 0.2105, 0.4963, 0.8101, 0.5583, 0.8101, 0.5583, 0.8401, 0.4963, 0.8401, 0.4963, 0.3798, 0.5583, 0.3798, 0.5583, 0.4099, 0.4963, 0.4099, 0.375, 0.8101, 0.4963, 0.8101, 0.4963, 0.8401, 0.375, 0.8401, 0.375, 0.3798, 0.4963, 0.3798, 0.4963, 0.4099, 0.375, 0.4099, 0.6119, 0.3798, 0.625, 0.3798, 0.625, 0.4099, 0.6119, 0.4099, 0.375, 0.625, 0.375, 0.75, 0.375, 0.75, 0.375, 0.625, 0.6119, 0.8101, 0.625, 0.8101, 0.625, 0.8401, 0.6119, 0.8401, 0.6851, 0.625, 0.7151, 0.625, 0.7151, 0.75, 0.6851, 0.75, 0.4963, 0.3149, 0.5583, 0.3149, 0.5583, 0.3512, 0.4963, 0.3512, 0.4963, 0.8702, 0.5583, 0.8702, 0.5583, 0.8988, 0.4963, 0.8988, 0.375, 0.3149, 0.4963, 0.3149, 0.4963, 0.3512, 0.375, 0.3512, 0.375, 0.8702, 0.4963, 0.8702, 0.4963, 0.8988, 0.375, 0.8988, 0.6119, 0.8702, 0.625, 0.8702, 0.625, 0.8988, 0.6119, 0.8988, 0.7452, 0.625, 0.7738, 0.625, 0.7738, 0.75, 0.7452, 0.75, 0.6119, 0.3149, 0.625, 0.3149, 0.625, 0.3512, 0.6119, 0.3512, 0.375, 0.8101, 0.375, 0.8401, 0.375, 0.8401, 0.375, 0.8101, 0.4963, 0.4399, 0.5583, 0.4399, 0.5583, 0.4674, 0.4963, 0.4674, 0.4963, 0.75, 0.5583, 0.75, 0.5583, 0.7826, 0.4963, 0.7826, 0.375, 0.4399, 0.4963, 0.4399, 0.4963, 0.4674, 0.375, 0.4674, 0.375, 0.75, 0.4963, 0.75, 0.4963, 0.7826, 0.375, 0.7826, 0.625, 0.625, 0.6576, 0.625, 0.6576, 0.75, 0.625, 0.75, 0.6119, 0.75, 0.625, 0.75, 0.625, 0.7826, 0.6119, 0.7826, 0.375, 0.8702, 0.375, 0.8988, 0.375, 0.8988, 0.375, 0.8702, 0.6119, 0.4399, 0.625, 0.4399, 0.625, 0.4674, 0.6119, 0.4674, 0.4963, 0.9351, 0.5583, 0.9351, 0.5583, 0.9675, 0.4963, 0.9675, 0.4963, 0.25, 0.5583, 0.25, 0.5583, 0.2825, 0.4963, 0.2825, 0.375, 0.9351, 0.4963, 0.9351, 0.4963, 0.9675, 0.375, 0.9675, 0.375, 0.25, 0.4963, 0.25, 0.4963, 0.2825, 0.375, 0.2825, 0.375, 0.4674, 0.375, 0.5, 0.375, 0.5, 0.375, 0.4674, 0.6119, 0.25, 0.625, 0.25, 0.625, 0.2825, 0.6119, 0.2825, 0.8101, 0.625, 0.8425, 0.625, 0.8425, 0.75, 0.8101, 0.75, 0.6119, 0.9351, 0.625, 0.9351, 0.625, 0.9675, 0.6119, 0.9675, 0.3424, 0.625, 0.375, 0.625, 0.375, 0.75, 0.3424, 0.75, 0.2262, 0.625, 0.2548, 0.625, 0.2548, 0.75, 0.2262, 0.75, 0.1575, 0.625, 0.1899, 0.625, 0.1899, 0.75, 0.1575, 0.75, 0.2849, 0.625, 0.3149, 0.625, 0.3149, 0.75, 0.2849, 0.75, 0.2548, 0.625, 0.2849, 0.625, 0.2849, 0.75, 0.2548, 0.75, 0.1899, 0.625, 0.2262, 0.625, 0.2262, 0.75, 0.1899, 0.75, 0.3149, 0.625, 0.3424, 0.625, 0.3424, 0.75, 0.3149, 0.75, 0.125, 0.625, 0.1575, 0.625, 0.1575, 0.75, 0.125, 0.75, 0.375, 0.4099, 0.375, 0.4399, 0.375, 0.4399, 0.375, 0.4099, 0.375, 0.75, 0.375, 0.7826, 0.375, 0.7826, 0.375, 0.75, 0.375, 0.8988, 0.375, 0.9351, 0.375, 0.9351, 0.375, 0.8988, 0.375, 0.25, 0.375, 0.2825, 0.375, 0.2825, 0.375, 0.25, 0.375, 0.8401, 0.375, 0.8702, 0.375, 0.8702, 0.375, 0.8401, 0.375, 0.3512, 0.375, 0.3798, 0.375, 0.3798, 0.375, 0.3512, 0.375, 0.7826, 0.375, 0.8101, 0.375, 0.8101, 0.375, 0.7826, 0.375, 0.2825, 0.375, 0.3149, 0.375, 0.3149, 0.375, 0.2825, 0.375, 0.3798, 0.375, 0.4099, 0.375, 0.4099, 0.375, 0.3798, 0.375, 0.3149, 0.375, 0.3512, 0.375, 0.3512, 0.375, 0.3149, 0.6119, 0.8702, 0.6119, 0.8988, 0.6119, 0.8988, 0.6119, 0.8702, 0.5907, 0.25, 0.6119, 0.25, 0.6119, 0.2825, 0.5907, 0.2825, 0.5907, 0.4399, 0.6119, 0.4399, 0.6119, 0.4674, 0.5907, 0.4674, 0.5907, 0.75, 0.6119, 0.75, 0.6119, 0.75, 0.5907, 0.75, 0.5907, 0.3149, 0.6119, 0.3149, 0.6119, 0.3512, 0.5907, 0.3512, 0.6119, 0.7826, 0.6119, 0.8101, 0.6119, 0.8101, 0.6119, 0.7826, 0.6119, 0.75, 0.6119, 0.7826, 0.6119, 0.7826, 0.6119, 0.75, 0.5907, 0.3798, 0.6119, 0.3798, 0.6119, 0.4099, 0.5907, 0.4099, 0.625, 0.25, 0.6119, 0.25, 0.6119, 0.25, 0.625, 0.25, 0.5907, 1.0, 0.6119, 1.0, 0.6119, 1.0, 0.5907, 1.0, 0.5907, 0.125, 0.6119, 0.125, 0.6119, 0.25, 0.5907, 0.25, 0.5907, 0.4099, 0.6119, 0.4099, 0.6119, 0.4399, 0.5907, 0.4399, 0.5583, 1.0, 0.5583, 0.9675, 0.5583, 0.9675, 0.5583, 1.0, 0.5907, 1.0, 0.5583, 1.0, 0.5583, 1.0, 0.5907, 1.0, 0.5907, 0.2825, 0.6119, 0.2825, 0.6119, 0.3149, 0.5907, 0.3149, 0.5907, 0.3512, 0.6119, 0.3512, 0.6119, 0.3798, 0.5907, 0.3798, 0.6119, 0.9675, 0.6119, 1.0, 0.6119, 1.0, 0.6119, 0.9675, 0.5583, 0.8702, 0.5583, 0.8401, 0.5583, 0.8401, 0.5583, 0.8702, 0.5907, 0.625, 0.6119, 0.625, 0.6119, 0.75, 0.5907, 0.75, 0.5907, 0.4674, 0.6119, 0.4674, 0.6119, 0.5, 0.5907, 0.5, 0.5907, 0.9351, 0.6119, 0.9351, 0.6119, 0.9675, 0.5907, 0.9675, 0.5907, 0.75, 0.6119, 0.75, 0.6119, 0.7826, 0.5907, 0.7826, 0.5907, 0.8702, 0.6119, 0.8702, 0.6119, 0.8988, 0.5907, 0.8988, 0.5907, 0.8101, 0.6119, 0.8101, 0.6119, 0.8401, 0.5907, 0.8401, 0.5907, 0.7826, 0.6119, 0.7826, 0.6119, 0.8101, 0.5907, 0.8101, 0.5907, 0.8988, 0.6119, 0.8988, 0.6119, 0.9351, 0.5907, 0.9351, 0.5907, 0.8401, 0.6119, 0.8401, 0.6119, 0.8702, 0.5907, 0.8702, 0.5907, 0.9675, 0.6119, 0.9675, 0.6119, 1.0, 0.5907, 1.0, 0.5583, 0.8101, 0.5583, 0.7826, 0.5583, 0.7826, 0.5583, 0.8101, 0.5583, 0.8401, 0.5583, 0.8101, 0.5583, 0.8101, 0.5583, 0.8401, 0.6119, 0.8988, 0.6119, 0.9351, 0.6119, 0.9351, 0.6119, 0.8988, 0.5583, 0.8988, 0.5583, 0.8702, 0.5583, 0.8702, 0.5583, 0.8988, 0.6119, 0.8101, 0.6119, 0.8401, 0.6119, 0.8401, 0.6119, 0.8101, 0.5583, 0.9351, 0.5583, 0.8988, 0.5583, 0.8988, 0.5583, 0.9351, 0.5583, 0.7826, 0.5583, 0.75, 0.5583, 0.75, 0.5583, 0.7826, 0.6119, 0.9351, 0.6119, 0.9675, 0.6119, 0.9675, 0.6119, 0.9351, 0.6119, 0.8401, 0.6119, 0.8702, 0.6119, 0.8702, 0.6119, 0.8401, 0.5583, 0.9675, 0.5583, 0.9351, 0.5583, 0.9351, 0.5583, 0.9675, 0.5583, 0.8702, 0.5583, 0.8401, 0.5583, 0.8401, 0.5583, 0.8702, 0.5907, 0.9351, 0.5907, 0.9675, 0.5907, 0.9675, 0.5907, 0.9351, 0.5907, 1.0, 0.5583, 1.0, 0.5583, 1.0, 0.5907, 1.0, 0.5583, 0.9351, 0.5583, 0.8988, 0.5583, 0.8988, 0.5583, 0.9351, 0.5907, 0.75, 0.5907, 0.7826, 0.5907, 0.7826, 0.5907, 0.75, 0.5583, 0.7826, 0.5583, 0.75, 0.5583, 0.75, 0.5583, 0.7826, 0.5583, 0.8101, 0.5583, 0.7826, 0.5583, 0.7826, 0.5583, 0.8101, 0.5907, 0.8702, 0.5907, 0.8988, 0.5907, 0.8988, 0.5907, 0.8702, 0.5583, 0.4674, 0.5907, 0.4674, 0.5907, 0.5, 0.5583, 0.5, 0.5583, 0.625, 0.5907, 0.625, 0.5907, 0.75, 0.5583, 0.75, 0.5583, 0.3512, 0.5907, 0.3512, 0.5907, 0.3798, 0.5583, 0.3798, 0.5583, 0.2825, 0.5907, 0.2825, 0.5907, 0.3149, 0.5583, 0.3149, 0.6119, 1.0, 0.5907, 1.0, 0.5907, 1.0, 0.6119, 1.0, 0.5583, 0.4099, 0.5907, 0.4099, 0.5907, 0.4399, 0.5583, 0.4399, 0.5583, 0.125, 0.5907, 0.125, 0.5907, 0.25, 0.5583, 0.25, 0.5583, 1.0, 0.5907, 1.0, 0.5907, 1.0, 0.5583, 1.0, 0.5583, 0.3798, 0.5907, 0.3798, 0.5907, 0.4099, 0.5583, 0.4099, 0.5583, 0.3149, 0.5907, 0.3149, 0.5907, 0.3512, 0.5583, 0.3512, 0.5583, 0.75, 0.5907, 0.75, 0.5907, 0.75, 0.5583, 0.75, 0.5583, 0.4399, 0.5907, 0.4399, 0.5907, 0.4674, 0.5583, 0.4674, 0.5583, 0.25, 0.5907, 0.25, 0.5907, 0.2825, 0.5583, 0.2825, 0.6119, 0.25, 0.5907, 0.25, 0.5907, 0.25, 0.6119, 0.25, 0.5583, 0.9675, 0.5907, 0.9675, 0.5907, 1.0, 0.5583, 1.0, 0.5583, 0.8401, 0.5907, 0.8401, 0.5907, 0.8702, 0.5583, 0.8702, 0.5583, 0.8988, 0.5907, 0.8988, 0.5907, 0.9351, 0.5583, 0.9351, 0.5583, 0.7826, 0.5907, 0.7826, 0.5907, 0.8101, 0.5583, 0.8101, 0.5583, 0.8101, 0.5907, 0.8101, 0.5907, 0.8401, 0.5583, 0.8401, 0.5583, 0.8702, 0.5907, 0.8702, 0.5907, 0.8988, 0.5583, 0.8988, 0.5583, 0.75, 0.5907, 0.75, 0.5907, 0.7826, 0.5583, 0.7826, 0.5583, 0.9351, 0.5907, 0.9351, 0.5907, 0.9675, 0.5583, 0.9675, 0.5907, 0.9675, 0.5907, 1.0, 0.5907, 1.0, 0.5907, 0.9675, 0.5583, 0.9675, 0.5583, 0.9351, 0.5583, 0.9351, 0.5583, 0.9675, 0.5583, 1.0, 0.5583, 0.9675, 0.5583, 0.9675, 0.5583, 1.0, 0.5907, 0.8401, 0.5907, 0.8702, 0.5907, 0.8702, 0.5907, 0.8401, 0.5583, 0.75, 0.5907, 0.75, 0.5907, 0.75, 0.5583, 0.75, 0.5583, 0.8401, 0.5583, 0.8101, 0.5583, 0.8101, 0.5583, 0.8401, 0.5907, 0.8988, 0.5907, 0.9351, 0.5907, 0.9351, 0.5907, 0.8988, 0.5907, 0.7826, 0.5907, 0.8101, 0.5907, 0.8101, 0.5907, 0.7826, 0.5583, 0.8988, 0.5583, 0.8702, 0.5583, 0.8702, 0.5583, 0.8988, 0.5907, 0.8101, 0.5907, 0.8401, 0.5907, 0.8401, 0.5907, 0.8101, 0.5583, 0.0, 0.5907, 0.0, 0.5907, 0.125, 0.5583, 0.125, 0.5583, 0.5, 0.5907, 0.5, 0.5907, 0.625, 0.5583, 0.625, 0.5907, 0.5, 0.6119, 0.5, 0.6119, 0.625, 0.5907, 0.625, 0.5907, 0.0, 0.6119, 0.0, 0.6119, 0.125, 0.5907, 0.125, 0.125, 0.5, 0.1575, 0.5, 0.1575, 0.625, 0.125, 0.625, 0.3149, 0.5, 0.3424, 0.5, 0.3424, 0.625, 0.3149, 0.625, 0.1899, 0.5, 0.2262, 0.5, 0.2262, 0.625, 0.1899, 0.625, 0.2548, 0.5, 0.2849, 0.5, 0.2849, 0.625, 0.2548, 0.625, 0.2849, 0.5, 0.3149, 0.5, 0.3149, 0.625, 0.2849, 0.625, 0.1575, 0.5, 0.1899, 0.5, 0.1899, 0.625, 0.1575, 0.625, 0.2262, 0.5, 0.2548, 0.5, 0.2548, 0.625, 0.2262, 0.625, 0.3424, 0.5, 0.375, 0.5, 0.375, 0.625, 0.3424, 0.625, 0.8101, 0.5, 0.8425, 0.5, 0.8425, 0.625, 0.8101, 0.625, 0.625, 0.5, 0.6576, 0.5, 0.6576, 0.625, 0.625, 0.625, 0.7452, 0.5, 0.7738, 0.5, 0.7738, 0.625, 0.7452, 0.625, 0.6851, 0.5, 0.7151, 0.5, 0.7151, 0.625, 0.6851, 0.625, 0.375, 0.5, 0.375, 0.625, 0.375, 0.625, 0.375, 0.5, 0.5583, 0.0, 0.5583, 0.125, 0.527, 0.2105, 0.527, 0.1282, 0.4963, 0.25, 0.4963, 0.125, 0.4755, 0.125, 0.4755, 0.25, 0.875, 0.75, 0.875, 0.625, 0.875, 0.625, 0.875, 0.75, 0.6119, 0.0, 0.625, 0.0, 0.625, 0.125, 0.6119, 0.125, 0.4755, 0.25, 0.4755, 0.125, 0.4623, 0.125, 0.4623, 0.25, 0.527, 0.1282, 0.527, 0.2105, 0.5069, 0.2651, 0.5069, 0.2102, 0.5069, 0.2102, 0.5069, 0.2651, 0.4667, 0.375, 0.4667, 0.375, 0.4623, 0.25, 0.4623, 0.125, 0.4356, 0.125, 0.4356, 0.25, 0.4356, 0.25, 0.4356, 0.125, 0.375, 0.125, 0.375, 0.25, 0.4963, 0.5, 0.5583, 0.5, 0.5583, 0.625, 0.4963, 0.625, 0.375, 0.0, 0.4963, 0.0, 0.4963, 0.125, 0.375, 0.125, 0.375, 0.5, 0.4963, 0.5, 0.4963, 0.625, 0.375, 0.625, 0.375, 0.0, 0.375, 0.125, 0.375, 0.125, 0.375, 0.0, 0.6576, 0.5, 0.6851, 0.5, 0.6851, 0.625, 0.6576, 0.625, 0.7738, 0.5, 0.8101, 0.5, 0.8101, 0.625, 0.7738, 0.625, 0.7151, 0.5, 0.7452, 0.5, 0.7452, 0.625, 0.7151, 0.625, 0.8425, 0.5, 0.875, 0.5, 0.875, 0.625, 0.8425, 0.625, 0.6119, 0.5, 0.625, 0.5, 0.625, 0.625, 0.6119, 0.625, 0.5583, 0.25, 0.5583, 0.125, 0.5583, 0.125, 0.5583, 0.25, 0.625, 0.25, 0.625, 0.125, 0.625, 0.125, 0.625, 0.25, 0.625, 0.75, 0.625, 0.625, 0.625, 0.625, 0.625, 0.75, 0.625, 0.5, 0.875, 0.5, 0.875, 0.625, 0.625, 0.625, 0.625, 0.75, 0.625, 0.625, 0.625, 0.625, 0.625, 0.75, 0.375, 0.0, 0.375, 0.125, 0.5451, 0.625, 0.5451, 0.75, 0.375, 0.0, 0.625, 0.0, 0.625, 0.125, 0.375, 0.125, 0.4959, 0.0, 0.5285, 0.0, 0.5285, 0.125, 0.4959, 0.125, 0.5285, 0.0, 0.5451, 0.0, 0.5451, 0.125, 0.5285, 0.125, 0.4488, 0.0, 0.48, 0.0, 0.48, 0.125, 0.4488, 0.125, 0.48, 0.0, 0.4959, 0.0, 0.4959, 0.125, 0.48, 0.125, 0.396, 0.0, 0.4318, 0.0, 0.4318, 0.125, 0.396, 0.125, 0.4318, 0.0, 0.4488, 0.0, 0.4488, 0.125, 0.4318, 0.125, 0.375, 0.5, 0.3812, 0.5, 0.3812, 0.625, 0.375, 0.625, 0.375, 0.0, 0.3812, 0.0, 0.3812, 0.125, 0.375, 0.125, 0.3812, 0.0, 0.396, 0.0, 0.396, 0.125, 0.3812, 0.125, 0.625, 0.5, 0.875, 0.5, 0.875, 0.625, 0.625, 0.625, 0.4667, 0.375, 0.4667, 0.375, 0.375, 0.625, 0.375, 0.75, 0.5451, 0.5, 0.625, 0.5, 0.625, 0.625, 0.5451, 0.625, 0.5451, 0.0, 0.625, 0.0, 0.625, 0.125, 0.5451, 0.125, 0.375, 0.5, 0.4062, 0.5, 0.4062, 0.625, 0.375, 0.625, 0.3812, 0.75, 0.3812, 0.625, 0.375, 0.625, 0.375, 0.75, 0.4062, 0.5, 0.625, 0.5, 0.625, 0.625, 0.4062, 0.625, 0.375, 0.0, 0.3871, 0.0, 0.3871, 0.125, 0.375, 0.125, 0.375, 0.5, 0.3871, 0.5, 0.3871, 0.625, 0.375, 0.625, 0.625, 0.25, 0.625, 0.125, 0.3871, 0.625, 0.3871, 0.5, 0.3871, 0.0, 0.3992, 0.0, 0.3992, 0.125, 0.3871, 0.125, 0.3992, 0.0, 0.4156, 0.0, 0.4156, 0.125, 0.3992, 0.125, 0.4156, 0.0, 0.4535, 0.0, 0.4535, 0.125, 0.4156, 0.125, 0.4535, 0.0, 0.532, 0.0, 0.532, 0.125, 0.4535, 0.125, 0.532, 0.0, 0.553, 0.0, 0.553, 0.125, 0.532, 0.125, 0.553, 0.0, 0.5946, 0.0, 0.5946, 0.125, 0.553, 0.125, 0.125, 0.5, 0.375, 0.5, 0.375, 0.625, 0.125, 0.625, 0.5946, 0.0, 0.625, 0.0, 0.625, 0.125, 0.5946, 0.125])
me_cube_004.use_remesh_fix_poles = True
me_cube_004.use_remesh_preserve_attributes = False
me_cube_004.update()

# ---- objects
ob_light = bpy.data.objects.new('Light', light_light)
ob_camera = bpy.data.objects.new('Camera', cam_camera)
ob_plane = bpy.data.objects.new('Plane', me_plane)
ob_cube_003 = bpy.data.objects.new('Cube.003', me_cube_004)

# ---- transforms, parenting, visibility, modifiers, constraints
ob_light.location = (4.076, 1.005, 5.904)
ob_light.rotation_euler = (0.6503, 0.05522, 1.866)
ob_light.lock_rotations_4d = False
ob_light.empty_display_type = 'ARROWS'
ob_light.color = (0.0, 0.0, 0.0, 0.0)
ob_light.lineart.crease_threshold = 0.0
ob_camera.location = (7.359, -6.926, 4.958)
ob_camera.rotation_euler = (1.109, 0.0, 0.8149)
ob_camera.lock_rotations_4d = False
ob_camera.empty_display_type = 'ARROWS'
ob_camera.color = (0.0, 0.0, 0.0, 0.0)
ob_camera.display_type = 'WIRE'
ob_camera.lineart.crease_threshold = 0.0
ob_plane.location = (24.26, 0.0, 0.0)
ob_plane.scale = (12.41, 1.854, 1.854)
ob_cube_003.location = (-0.6653, -0.9975, 1.601)
ob_cube_003.rotation_euler = (-1.344e-07, 1.571, 0.0)
ob_cube_003.scale = (0.1469, 1.033, 1.685)

# ---- collection membership
col_collection.objects.link(ob_light)
col_collection.objects.link(ob_camera)
col_collection.objects.link(ob_plane)
col_collection.objects.link(ob_cube_003)

# ---- scene / render settings (as saved in the file)
scene.camera = ob_camera
scene.frame_start = 1; scene.frame_end = 250; scene.frame_set(1)
scene.render.engine = 'BLENDER_EEVEE_NEXT'
scene.cycles.sampling_pattern = 'TABULATED_SOBOL'
scene.cycles.use_light_tree = False
scene.view_settings.view_transform = 'Filmic'
bpy.context.view_layer.update()
